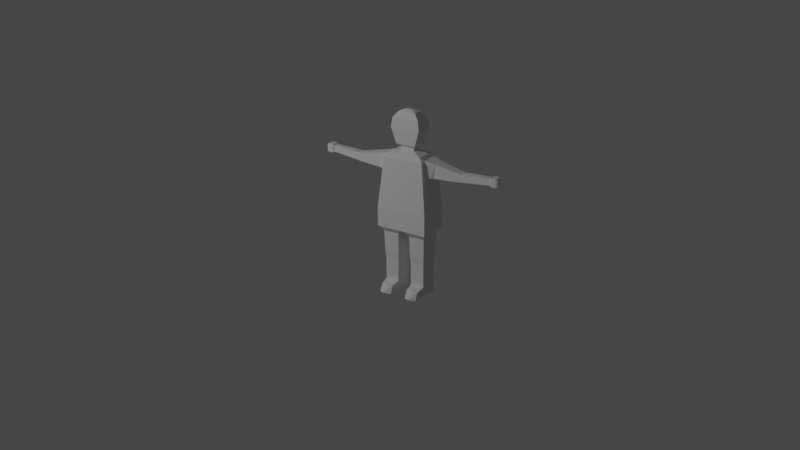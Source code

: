 # Source: player.blend  (saved by Blender 2.82.7; exported with 4.5.12 LTS)
import bpy
from mathutils import Matrix  # noqa: F401  (used for matrix-valued properties, if any)

bpy.ops.wm.read_factory_settings(use_empty=True)
scene = bpy.context.scene
scene.name = 'Scene'

# ---- collections
col_collection = bpy.data.collections.new('Collection'); scene.collection.children.link(col_collection)

# ---- world
world_world = bpy.data.worlds.new('World'); scene.world = world_world
world_world.use_nodes = True; world_world.node_tree.nodes.clear()
_N = world_world.node_tree.nodes; _L = world_world.node_tree.links
n0 = _N.new('ShaderNodeOutputWorld'); n0.name = 'World Output'; n0.location = (300, 300)
n1 = _N.new('ShaderNodeBackground'); n1.name = 'Background'; n1.location = (10, 300)
n1.inputs[0].default_value = (0.05088, 0.05088, 0.05088, 1.0)
_L.new(n1.outputs[0], n0.inputs[0])
n0.is_active_output = True
world_world.color = (0.05088, 0.05088, 0.05088)
world_world.use_sun_shadow = False
world_world.sun_shadow_jitter_overblur = 0.0

# ---- cameras
cam_camera = bpy.data.cameras.new('Camera')
cam_camera.clip_end = 100.0
cam_camera.ortho_scale = 7.314

# ---- lights
light_light = bpy.data.lights.new('Light', 'POINT')
light_light.transmission_factor = 0.0
light_light.energy = 1000.0
light_light.shadow_soft_size = 0.1
light_light.shadow_maximum_resolution = 0.006
light_light.use_absolute_resolution = True

# ---- meshes
me_cube = bpy.data.meshes.new('Cube')
me_cube.from_pydata([(-0.3272, -0.1392, -0.885), (-0.1083, -0.1392, -0.885), (-0.3119, -0.3229, -1.396), (-0.1236, -0.3229, -1.396), (-0.3247, 0.1409, -1.245), (-0.3247, -0.136, -1.245), (-0.2186, -0.136, -1.245), (-0.1265, -0.2679, -1.277), (-0.09196, 0.1652, -0.4796), (-0.09196, -0.1603, -0.4796), (-0.4026, 0.2416, -0.3904), (-0.0329, -0.2367, -0.3904), (-0.0329, 0.2416, -0.3904), (0.1107, 0.1409, -1.245), (0.3272, 0.1441, -0.885), (0.3272, -0.1392, -0.885), (0.3289, 0.1464, -1.396), (0.1066, 0.1464, -1.396), (0.3247, 0.1409, -1.245), (0.2238, -0.3657, -1.38), (0.2186, -0.136, -1.245), (0.22, -0.2747, -1.268), (0.3088, -0.2666, -1.276), (0.1265, -0.2679, -1.277), (0.3435, 0.1652, -0.4796), (0.09196, -0.1603, -0.4796), (0.4026, 0.2416, -0.3904), (0.3354, -0.1498, -0.8029), (0.3354, 0.1547, -0.8491), (0.1001, -0.1498, -0.8029), (0.4026, -0.2367, -0.08226), (0.2598, -0.1519, 0.7496), (-0.1334, 0.08173, 1.351), (0.1334, 0.08173, 1.351), (-0.1039, -0.05927, 0.8322), (0.1039, -0.05927, 0.8322), (-0.2322, 0.1404, 1.115), (-0.321, 0.1345, 0.7064), (-0.321, -0.1276, 0.7064), (-0.3445, 0.1586, 0.4535), (-0.3444, -0.1438, 0.4543), (-0.4838, 0.09927, 0.6702), (-0.4838, -0.08367, 0.6702), (-0.4564, 0.106, 0.4535), (-0.4563, -0.08255, 0.4543), (-0.8297, 0.07208, 0.5989), (-0.8297, -0.05552, 0.5989), (-0.7998, 0.07675, 0.4674), (-0.7998, -0.05474, 0.4679), (-0.8774, 0.06324, 0.5954), (-0.8774, -0.04635, 0.5954), (-0.889, 0.06725, 0.474), (-0.8889, -0.04568, 0.4745), (-1.323, 0.0509, 0.6162), (-1.323, -0.03371, 0.6162), (-1.325, 0.054, 0.516), (-1.325, -0.03319, 0.5163), (-0.4078, -0.1132, 0.4543), (-0.4079, 0.1323, 0.4535), (-0.4024, 0.1169, 0.6883), (-0.4024, -0.1056, 0.6883), (-1.342, 0.06269, 0.6309), (-1.342, -0.04602, 0.6309), (-1.345, 0.06667, 0.5021), (-1.345, -0.04536, 0.5026), (-1.426, 0.06267, 0.6329), (-1.426, -0.04603, 0.6329), (-1.429, 0.06665, 0.5041), (-1.429, -0.04537, 0.5046), (-1.449, 0.05305, 0.6218), (-1.449, -0.036, 0.6218), (-1.452, 0.05631, 0.5163), (-1.452, -0.03546, 0.5167), (-1.466, 0.02705, 0.5908), (-1.466, -0.008873, 0.5908), (-1.467, 0.02837, 0.5482), (-1.467, -0.008654, 0.5484), (0.1107, -0.136, -1.245), (0.1083, 0.1441, -0.885), (0.1083, -0.1392, -0.885), (0.3119, -0.3229, -1.396), (0.1236, -0.3229, -1.396), (0.3247, -0.136, -1.245), (0.3435, -0.1603, -0.4796), (0.09196, 0.1652, -0.4796), (0.4026, -0.2367, -0.3904), (0.0329, -0.2367, -0.3904), (0.0329, 0.2416, -0.3904), (0.1001, 0.1547, -0.8491), (-0.1107, 0.1409, -1.245), (-0.3272, 0.1441, -0.885), (-0.1107, -0.136, -1.245), (-0.1083, 0.1441, -0.885), (-0.3289, 0.1464, -1.396), (-0.1066, 0.1464, -1.396), (-0.2238, -0.3657, -1.38), (-0.22, -0.2747, -1.268), (-0.3088, -0.2666, -1.276), (-0.3435, 0.1652, -0.4796), (-0.3435, -0.1603, -0.4796), (-0.4026, -0.2367, -0.3904), (-0.3354, -0.1498, -0.8029), (-0.3354, 0.1547, -0.8491), (-0.1001, 0.1547, -0.8491), (-0.1001, -0.1498, -0.8029), (0.4026, 0.2416, -0.08226), (-0.4026, -0.2367, -0.08226), (-0.4026, 0.2416, -0.08226), (0.321, -0.1883, 0.6702), (0.321, 0.1932, 0.6702), (-0.321, -0.1883, 0.6702), (-0.321, 0.1932, 0.6702), (0.2598, 0.1568, 0.7496), (-0.2598, -0.1519, 0.7496), (-0.2598, 0.1568, 0.7496), (0.1039, -0.05927, 0.7942), (0.1039, 0.06418, 0.7942), (-0.1039, -0.05927, 0.7942), (-0.1039, 0.06418, 0.7942), (0.1334, -0.07682, 1.351), (-0.1334, -0.07682, 1.351), (0.1039, 0.06418, 0.8322), (-0.1039, 0.06418, 0.8322), (0.1577, -0.117, 0.8788), (0.1577, 0.1219, 0.8788), (-0.1577, 0.1219, 0.8788), (-0.1577, -0.117, 0.8788), (0.2322, -0.1355, 1.115), (0.2322, 0.1404, 1.115), (-0.2322, -0.1355, 1.115), (0.2116, -0.1233, 1.26), (0.2116, 0.1282, 1.26), (-0.2116, 0.1282, 1.26), (-0.2116, -0.1233, 1.26), (0.04971, -0.02708, 1.376), (0.04971, 0.03199, 1.376), (-0.04971, -0.02708, 1.376), (-0.04971, 0.03199, 1.376), (0.321, 0.1345, 0.7064), (0.321, -0.1276, 0.7064), (0.3445, 0.1586, 0.4535), (0.3444, -0.1438, 0.4543), (0.4838, 0.09927, 0.6702), (0.4838, -0.08367, 0.6702), (0.4564, 0.106, 0.4535), (0.4563, -0.08255, 0.4543), (0.8297, 0.07208, 0.5989), (0.8297, -0.05552, 0.5989), (0.7998, 0.07675, 0.4674), (0.7998, -0.05474, 0.4679), (0.8774, 0.06324, 0.5954), (0.8774, -0.04635, 0.5954), (0.889, 0.06725, 0.474), (0.8889, -0.04568, 0.4745), (1.323, 0.0509, 0.6162), (1.323, -0.03371, 0.6162), (1.325, 0.054, 0.516), (1.325, -0.03319, 0.5163), (0.4078, -0.1132, 0.4543), (0.4079, 0.1323, 0.4535), (0.4024, 0.1169, 0.6883), (0.4024, -0.1056, 0.6883), (1.342, 0.06269, 0.6309), (1.342, -0.04602, 0.6309), (1.345, 0.06667, 0.5021), (1.345, -0.04536, 0.5026), (1.426, 0.06267, 0.6329), (1.426, -0.04603, 0.6329), (1.429, 0.06665, 0.5041), (1.429, -0.04537, 0.5046), (1.449, 0.05305, 0.6218), (1.449, -0.036, 0.6218), (1.452, 0.05631, 0.5163), (1.452, -0.03546, 0.5167), (1.466, 0.02705, 0.5908), (1.466, -0.008873, 0.5908), (1.467, 0.02837, 0.5482), (1.467, -0.008654, 0.5484)], [], [(93, 94, 3, 95, 2), (1, 0, 5, 6, 91), (5, 4, 93, 2, 97), (89, 91, 7, 3, 94), (4, 89, 94, 93), (91, 6, 96, 7), (90, 92, 89, 4), (92, 1, 91, 89), (0, 90, 4, 5), (95, 96, 97, 2), (97, 96, 6, 5), (7, 96, 95, 3), (104, 103, 8, 9), (103, 102, 98, 8), (101, 104, 9, 99), (99, 9, 11, 100), (8, 98, 10, 12), (9, 8, 12, 11), (98, 99, 100, 10), (0, 1, 104, 101), (1, 92, 103, 104), (90, 0, 101, 102), (16, 80, 19, 81, 17), (79, 77, 20, 82, 15), (82, 22, 80, 16, 18), (13, 17, 81, 23, 77), (18, 16, 17, 13), (77, 23, 21, 20), (14, 18, 13, 78), (78, 13, 77, 79), (15, 82, 18, 14), (28, 24, 83, 27), (19, 80, 22, 21), (22, 82, 20, 21), (23, 81, 19, 21), (29, 25, 84, 88), (88, 84, 24, 28), (27, 83, 25, 29), (83, 85, 86, 25), (84, 87, 26, 24), (25, 86, 87, 84), (24, 26, 85, 83), (15, 27, 29, 79), (78, 88, 28, 14), (79, 29, 88, 78), (14, 28, 27, 15), (11, 12, 87, 86), (85, 26, 105, 30), (10, 100, 106, 107), (30, 106, 100, 85), (26, 10, 107, 105), (107, 106, 110, 38, 40, 39, 37, 111), (106, 30, 108, 110), (110, 108, 31, 113), (111, 37, 38, 110, 113, 114), (113, 31, 115, 117), (31, 112, 116, 115), (132, 133, 120, 32), (131, 132, 32, 33), (130, 131, 33, 119), (117, 115, 35, 34), (115, 116, 121, 35), (118, 117, 34, 122), (34, 35, 123, 126), (35, 121, 124, 123), (122, 34, 126, 125), (124, 125, 36, 128), (125, 126, 129, 36), (128, 36, 132, 131), (36, 129, 133, 132), (32, 120, 136, 137), (33, 32, 137, 135), (119, 33, 135, 134), (42, 41, 45, 46), (58, 57, 44, 43), (60, 59, 41, 42), (57, 60, 42, 44), (59, 58, 43, 41), (48, 46, 50, 52), (44, 42, 46, 48), (41, 43, 47, 45), (43, 44, 48, 47), (51, 52, 56, 55), (45, 47, 51, 49), (47, 48, 52, 51), (46, 45, 49, 50), (56, 54, 62, 64), (50, 49, 53, 54), (52, 50, 54, 56), (49, 51, 55, 53), (37, 39, 58, 59), (40, 38, 60, 57), (38, 37, 59, 60), (39, 40, 57, 58), (63, 64, 68, 67), (53, 55, 63, 61), (55, 56, 64, 63), (54, 53, 61, 62), (68, 66, 70, 72), (62, 61, 65, 66), (64, 62, 66, 68), (61, 63, 67, 65), (71, 72, 76, 75), (65, 67, 71, 69), (67, 68, 72, 71), (66, 65, 69, 70), (73, 75, 76, 74), (70, 69, 73, 74), (72, 70, 74, 76), (69, 71, 75, 73), (102, 101, 99, 98), (92, 90, 102, 103), (105, 109, 138, 140, 141, 139, 108, 30), (107, 111, 109, 105), (111, 114, 112, 109), (109, 112, 31, 108, 139, 138), (114, 118, 116, 112), (113, 117, 118, 114), (130, 119, 120, 133), (118, 122, 121, 116), (122, 125, 124, 121), (123, 127, 129, 126), (124, 128, 127, 123), (127, 130, 133, 129), (128, 131, 130, 127), (119, 134, 136, 120), (134, 135, 137, 136), (143, 147, 146, 142), (159, 144, 145, 158), (161, 143, 142, 160), (158, 145, 143, 161), (160, 142, 144, 159), (149, 153, 151, 147), (145, 149, 147, 143), (142, 146, 148, 144), (144, 148, 149, 145), (152, 156, 157, 153), (146, 150, 152, 148), (148, 152, 153, 149), (147, 151, 150, 146), (157, 165, 163, 155), (151, 155, 154, 150), (153, 157, 155, 151), (150, 154, 156, 152), (138, 160, 159, 140), (141, 158, 161, 139), (139, 161, 160, 138), (140, 159, 158, 141), (164, 168, 169, 165), (154, 162, 164, 156), (156, 164, 165, 157), (155, 163, 162, 154), (169, 173, 171, 167), (163, 167, 166, 162), (165, 169, 167, 163), (162, 166, 168, 164), (172, 176, 177, 173), (166, 170, 172, 168), (168, 172, 173, 169), (167, 171, 170, 166), (174, 175, 177, 176), (171, 175, 174, 170), (173, 177, 175, 171), (170, 174, 176, 172)])
me_cube.use_remesh_preserve_volume = False
me_cube.use_remesh_preserve_attributes = False
me_cube.use_mirror_vertex_groups = False
me_cube.update()
arm_armature_002 = bpy.data.armatures.new('Armature.002')  # bones are not reproduced

# ---- objects
ob_playermesh = bpy.data.objects.new('PlayerMesh', me_cube)
ob_light = bpy.data.objects.new('Light', light_light)
ob_camera = bpy.data.objects.new('Camera', cam_camera)
ob_armature = bpy.data.objects.new('Armature', arm_armature_002)

# ---- transforms, parenting, visibility, modifiers, constraints
ob_playermesh.parent = ob_armature
ob_playermesh.matrix_parent_inverse = Matrix(((1.0, -0.0, 0.0, -0.0), (-0.0, 1.0, -0.0, 0.0), (0.0, -0.0, 1.0, -1.324), (-0.0, 0.0, -0.0, 1.0)))
ob_playermesh.location = (-3.334e-08, 0.01837, 1.405)
ob_playermesh.lock_rotations_4d = False
ob_playermesh.empty_display_type = 'ARROWS'
ob_playermesh.lineart.crease_threshold = 0.0
_vg = ob_playermesh.vertex_groups.new(name='Center')
for _i, _w in zip([9, 11, 25, 86], [0.08352, 0.3383, 0.08442, 0.3419]): _vg.add([_i], _w, 'REPLACE')
_vg = ob_playermesh.vertex_groups.new(name='Hip.L')
for _i, _w in zip([8, 12, 24, 25, 26, 30, 83, 84, 85, 87, 88, 105, 106, 107, 140, 141, 144, 158, 159], [0.09406, 0.3278, 0.1969, 0.06606, 0.4463, 0.7285, 0.1278, 0.609, 0.4431, 0.454, 0.03664, 0.7016, 0.04231, 0.0455, 0.1827, 0.1736, 0.01781, 0.07136, 0.08803]): _vg.add([_i], _w, 'REPLACE')
_vg = ob_playermesh.vertex_groups.new(name='UpperLeg.L')
for _i, _w in zip([8, 9, 11, 12, 14, 15, 24, 25, 26, 27, 28, 29, 30, 78, 79, 83, 84, 85, 86, 87, 88, 105, 140], [0.00628, 0.06426, 0.2509, 0.07576, 0.3171, 0.1997, 0.7384, 0.7493, 0.4858, 0.7471, 0.6048, 0.7423, 0.1014, 0.3124, 0.2047, 0.823, 0.2203, 0.5019, 0.3639, 0.1064, 0.5754, 0.1096, 0.006836]): _vg.add([_i], _w, 'REPLACE')
_vg = ob_playermesh.vertex_groups.new(name='LowerLeg.L')
for _i, _w in zip([13, 14, 15, 16, 17, 18, 19, 20, 21, 22, 23, 24, 27, 28, 29, 77, 78, 79, 80, 81, 82, 84, 88], [0.9742, 0.6706, 0.7954, 0.9918, 0.9919, 0.9757, 0.9945, 0.987, 0.9924, 0.9921, 0.992, 0.01218, 0.2368, 0.3735, 0.2319, 0.9868, 0.6604, 0.7874, 0.9944, 0.9945, 0.9853, 0.01888, 0.3709]): _vg.add([_i], _w, 'REPLACE')
_vg = ob_playermesh.vertex_groups.new(name='Hip.R')
for _i, _w in zip([8, 9, 10, 12, 30, 39, 40, 43, 57, 58, 84, 87, 98, 99, 100, 103, 105, 106, 107], [0.6117, 0.06638, 0.4486, 0.4632, 0.04447, 0.1873, 0.176, 0.01944, 0.07238, 0.09021, 0.09649, 0.3363, 0.1979, 0.1288, 0.4466, 0.03703, 0.05225, 0.7327, 0.7208]): _vg.add([_i], _w, 'REPLACE')
_vg = ob_playermesh.vertex_groups.new(name='UpperLeg.R')
for _i, _w in zip([0, 1, 8, 9, 10, 11, 12, 25, 39, 84, 86, 87, 90, 92, 98, 99, 100, 101, 102, 103, 104, 106, 107], [0.1997, 0.2046, 0.2202, 0.7501, 0.4844, 0.3673, 0.1057, 0.06428, 0.003159, 0.006252, 0.2509, 0.07573, 0.3171, 0.3124, 0.738, 0.8229, 0.5017, 0.7471, 0.6048, 0.5754, 0.7424, 0.1002, 0.1024]): _vg.add([_i], _w, 'REPLACE')
_vg = ob_playermesh.vertex_groups.new(name='LowerLeg.R')
for _i, _w in zip([0, 1, 2, 3, 4, 5, 6, 7, 8, 89, 90, 91, 92, 93, 94, 95, 96, 97, 98, 101, 102, 103, 104], [0.7954, 0.7874, 0.995, 0.9942, 0.9756, 0.9851, 0.9872, 0.9923, 0.01883, 0.9743, 0.6706, 0.9879, 0.6604, 0.9919, 0.9918, 0.995, 0.9924, 0.9914, 0.01222, 0.2368, 0.3735, 0.3709, 0.2319]): _vg.add([_i], _w, 'REPLACE')
_vg = ob_playermesh.vertex_groups.new(name='CenterMid')
_vg = ob_playermesh.vertex_groups.new(name='Shoulder.L')
for _i, _w in zip([30, 31, 34, 35, 105, 108, 109, 111, 112, 113, 114, 115, 116, 117, 118, 121, 122, 123, 124, 125, 126, 128, 138, 139, 140, 141, 142, 143, 144, 145, 146, 148, 158, 159, 160, 161], [0.105, 0.9395, 0.07978, 0.3231, 0.1141, 0.9617, 0.9462, 0.009574, 0.9236, 0.02643, 0.0422, 0.7246, 0.7239, 0.1295, 0.1258, 0.3563, 0.08543, 0.115, 0.1313, 0.03363, 0.02358, 0.008233, 1.01, 1.023, 0.7441, 0.7702, 0.9432, 0.9586, 0.8987, 0.9306, 0.01421, 0.03383, 0.8887, 0.8528, 0.9802, 0.9903]): _vg.add([_i], _w, 'REPLACE')
_vg = ob_playermesh.vertex_groups.new(name='UpperArm.L')
for _i, _w in zip([142, 143, 144, 145, 146, 147, 148, 149, 150, 151, 152, 153], [0.03913, 0.01951, 0.04809, 0.02625, 0.7945, 0.8715, 0.8494, 0.912, 0.1451, 0.09885, 0.09231, 0.0447]): _vg.add([_i], _w, 'REPLACE')
_vg = ob_playermesh.vertex_groups.new(name='LowerArm.L')
for _i, _w in zip([146, 147, 148, 149, 150, 151, 152, 153], [0.1698, 0.1084, 0.105, 0.06177, 0.8322, 0.8886, 0.8855, 0.9422]): _vg.add([_i], _w, 'REPLACE')
_vg = ob_playermesh.vertex_groups.new(name='Hand.L')
for _i, _w in zip([154, 155, 156, 157, 162, 163, 164, 165, 166, 167, 168, 169, 170, 171, 172, 173, 174, 175, 176, 177], [0.9861, 0.9926, 0.9832, 0.9911, 0.9919, 0.9965, 0.9901, 0.9958, 0.9978, 0.9992, 0.9973, 0.9992, 0.9985, 0.9995, 0.9982, 0.9995, 0.9993, 0.9997, 0.9992, 0.9998]): _vg.add([_i], _w, 'REPLACE')
_vg = ob_playermesh.vertex_groups.new(name='Head')
for _i, _w in zip([31, 32, 33, 34, 35, 36, 112, 113, 114, 115, 116, 117, 118, 119, 120, 121, 122, 123, 124, 125, 126, 127, 128, 129, 130, 131, 132, 133, 134, 135, 136, 137], [0.02999, 0.9941, 0.9934, 0.6552, 0.6206, 0.9639, 0.04193, 0.05759, 0.0623, 0.1952, 0.1881, 0.2594, 0.2381, 0.9944, 0.9958, 0.5766, 0.6238, 0.8603, 0.8387, 0.8382, 0.859, 0.9693, 0.9634, 0.9696, 0.988, 0.9848, 0.9857, 0.9886, 0.9972, 0.9969, 0.9981, 0.9973]): _vg.add([_i], _w, 'REPLACE')
_vg = ob_playermesh.vertex_groups.new(name='Shoulder.R')
for _i, _w in zip([34, 35, 36, 37, 38, 39, 40, 41, 42, 43, 44, 45, 47, 57, 58, 59, 60, 106, 107, 110, 111, 112, 113, 114, 115, 116, 117, 118, 121, 122, 124, 125, 126], [0.2655, 0.05676, 0.002093, 1.001, 1.014, 0.737, 0.7639, 0.9423, 0.9581, 0.8973, 0.9297, 0.01414, 0.03372, 0.886, 0.8493, 0.9767, 0.9875, 0.1032, 0.1072, 0.9528, 0.9352, 0.01607, 0.9081, 0.894, 0.08099, 0.08855, 0.612, 0.6368, 0.06744, 0.2911, 0.01021, 0.1201, 0.1044]): _vg.add([_i], _w, 'REPLACE')
_vg = ob_playermesh.vertex_groups.new(name='UpperArm.R')
for _i, _w in zip([41, 42, 43, 44, 45, 46, 47, 48, 49, 50, 51, 52], [0.03916, 0.01953, 0.04811, 0.02627, 0.7945, 0.8715, 0.8494, 0.912, 0.1451, 0.09885, 0.09231, 0.0447]): _vg.add([_i], _w, 'REPLACE')
_vg = ob_playermesh.vertex_groups.new(name='LowerArm.R')
for _i, _w in zip([45, 46, 47, 48, 49, 50, 51, 52], [0.1698, 0.1084, 0.105, 0.06177, 0.8322, 0.8886, 0.8855, 0.9422]): _vg.add([_i], _w, 'REPLACE')
_vg = ob_playermesh.vertex_groups.new(name='Hand.R')
for _i, _w in zip([53, 54, 55, 56, 61, 62, 63, 64, 65, 66, 67, 68, 69, 70, 71, 72, 73, 74, 75, 76], [0.9861, 0.9926, 0.9832, 0.9911, 0.9919, 0.9965, 0.9901, 0.9958, 0.9978, 0.9992, 0.9973, 0.9992, 0.9985, 0.9995, 0.9982, 0.9995, 0.9993, 0.9997, 0.9992, 0.9998]): _vg.add([_i], _w, 'REPLACE')
_vg = ob_playermesh.vertex_groups.new(name='Center.001')
_m = ob_playermesh.modifiers.new('Armature', 'ARMATURE')
_m.object = ob_armature
ob_light.location = (-5.345, -7.563, 6.814)
ob_light.rotation_euler = (0.6503, 0.05522, 1.866)
ob_light.lock_rotations_4d = False
ob_light.empty_display_type = 'ARROWS'
ob_light.color = (0.0, 0.0, 0.0, 0.0)
ob_light.lineart.crease_threshold = 0.0
ob_camera.location = (8.344, -12.45, 7.108)
ob_camera.rotation_euler = (1.186, 0.00248, 0.5984)
ob_camera.lock_rotations_4d = False
ob_camera.empty_display_type = 'ARROWS'
ob_camera.color = (0.0, 0.0, 0.0, 0.0)
ob_camera.display_type = 'WIRE'
ob_camera.lineart.crease_threshold = 0.0
ob_armature.location = (0.0, 0.0, 1.324)
ob_armature.show_in_front = True
ob_armature.lineart.crease_threshold = 0.0

# ---- collection membership
col_collection.objects.link(ob_playermesh)
col_collection.objects.link(ob_light)
col_collection.objects.link(ob_camera)
col_collection.objects.link(ob_armature)

# ---- scene / render settings (as saved in the file)
scene.camera = ob_camera
scene.frame_start = 1; scene.frame_end = 250; scene.frame_set(1)
scene.render.engine = 'BLENDER_EEVEE_NEXT'
scene.cycles.use_denoising = False
scene.cycles.samples = 128
scene.cycles.sampling_pattern = 'TABULATED_SOBOL'
scene.cycles.use_adaptive_sampling = False
scene.cycles.use_light_tree = False
scene.view_settings.view_transform = 'Filmic'
bpy.context.view_layer.update()
